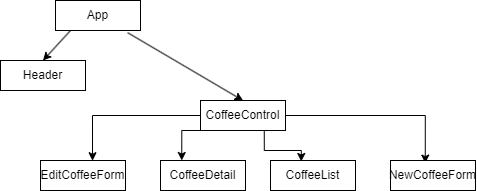

The diagram above was exported from draw.io. Its source (the exported page's mxGraphModel, read from the mxfile embedded in the PNG):
<mxGraphModel dx="1050" dy="581" grid="1" gridSize="10" guides="1" tooltips="1" connect="1" arrows="1" fold="1" page="1" pageScale="1" pageWidth="850" pageHeight="1100" math="0" shadow="0">
  <root>
    <mxCell id="0" />
    <mxCell id="1" parent="0" />
    <mxCell id="m5GgwmkZhKE8upLBtADf-1" value="App" style="rounded=0;whiteSpace=wrap;html=1;fontStyle=0" vertex="1" parent="1">
      <mxGeometry x="235" y="10" width="85" height="30" as="geometry" />
    </mxCell>
    <mxCell id="m5GgwmkZhKE8upLBtADf-14" style="edgeStyle=orthogonalEdgeStyle;rounded=0;orthogonalLoop=1;jettySize=auto;html=1;exitX=0;exitY=0.5;exitDx=0;exitDy=0;entryX=0.612;entryY=0.007;entryDx=0;entryDy=0;entryPerimeter=0;" edge="1" parent="1" source="m5GgwmkZhKE8upLBtADf-2" target="m5GgwmkZhKE8upLBtADf-4">
      <mxGeometry relative="1" as="geometry" />
    </mxCell>
    <mxCell id="m5GgwmkZhKE8upLBtADf-15" style="edgeStyle=orthogonalEdgeStyle;rounded=0;orthogonalLoop=1;jettySize=auto;html=1;exitX=0;exitY=1;exitDx=0;exitDy=0;entryX=0.25;entryY=0;entryDx=0;entryDy=0;" edge="1" parent="1" source="m5GgwmkZhKE8upLBtADf-2" target="m5GgwmkZhKE8upLBtADf-7">
      <mxGeometry relative="1" as="geometry" />
    </mxCell>
    <mxCell id="m5GgwmkZhKE8upLBtADf-16" style="edgeStyle=orthogonalEdgeStyle;rounded=0;orthogonalLoop=1;jettySize=auto;html=1;exitX=0.75;exitY=1;exitDx=0;exitDy=0;entryX=0.362;entryY=0.033;entryDx=0;entryDy=0;entryPerimeter=0;" edge="1" parent="1" source="m5GgwmkZhKE8upLBtADf-2" target="m5GgwmkZhKE8upLBtADf-5">
      <mxGeometry relative="1" as="geometry" />
    </mxCell>
    <mxCell id="m5GgwmkZhKE8upLBtADf-17" style="edgeStyle=orthogonalEdgeStyle;rounded=0;orthogonalLoop=1;jettySize=auto;html=1;exitX=1;exitY=0.5;exitDx=0;exitDy=0;entryX=0.409;entryY=0.087;entryDx=0;entryDy=0;entryPerimeter=0;" edge="1" parent="1" source="m5GgwmkZhKE8upLBtADf-2" target="m5GgwmkZhKE8upLBtADf-3">
      <mxGeometry relative="1" as="geometry" />
    </mxCell>
    <mxCell id="m5GgwmkZhKE8upLBtADf-2" value="CoffeeControl" style="rounded=0;whiteSpace=wrap;html=1;fontStyle=0" vertex="1" parent="1">
      <mxGeometry x="380" y="110" width="85" height="30" as="geometry" />
    </mxCell>
    <mxCell id="m5GgwmkZhKE8upLBtADf-3" value="NewCoffeeForm" style="rounded=0;whiteSpace=wrap;html=1;fontStyle=0" vertex="1" parent="1">
      <mxGeometry x="570" y="170" width="85" height="30" as="geometry" />
    </mxCell>
    <mxCell id="m5GgwmkZhKE8upLBtADf-4" value="EditCoffeeForm" style="rounded=0;whiteSpace=wrap;html=1;fontStyle=0" vertex="1" parent="1">
      <mxGeometry x="220" y="170" width="85" height="30" as="geometry" />
    </mxCell>
    <mxCell id="m5GgwmkZhKE8upLBtADf-5" value="CoffeeList" style="rounded=0;whiteSpace=wrap;html=1;fontStyle=0" vertex="1" parent="1">
      <mxGeometry x="450" y="170" width="85" height="30" as="geometry" />
    </mxCell>
    <mxCell id="m5GgwmkZhKE8upLBtADf-6" value="Header" style="rounded=0;whiteSpace=wrap;html=1;fontStyle=0" vertex="1" parent="1">
      <mxGeometry x="180" y="70" width="85" height="30" as="geometry" />
    </mxCell>
    <mxCell id="m5GgwmkZhKE8upLBtADf-7" value="CoffeeDetail" style="rounded=0;whiteSpace=wrap;html=1;fontStyle=0" vertex="1" parent="1">
      <mxGeometry x="340" y="170" width="85" height="30" as="geometry" />
    </mxCell>
    <mxCell id="m5GgwmkZhKE8upLBtADf-11" value="" style="endArrow=classic;html=1;rounded=0;entryX=0.5;entryY=0;entryDx=0;entryDy=0;" edge="1" parent="1" target="m5GgwmkZhKE8upLBtADf-6">
      <mxGeometry width="50" height="50" relative="1" as="geometry">
        <mxPoint x="250" y="40" as="sourcePoint" />
        <mxPoint x="200" y="90" as="targetPoint" />
      </mxGeometry>
    </mxCell>
    <mxCell id="m5GgwmkZhKE8upLBtADf-12" value="" style="endArrow=classic;html=1;rounded=0;entryX=0.5;entryY=0;entryDx=0;entryDy=0;exitX=0.849;exitY=1.073;exitDx=0;exitDy=0;exitPerimeter=0;" edge="1" parent="1" source="m5GgwmkZhKE8upLBtADf-1" target="m5GgwmkZhKE8upLBtADf-2">
      <mxGeometry width="50" height="50" relative="1" as="geometry">
        <mxPoint x="260" y="50" as="sourcePoint" />
        <mxPoint x="235" y="80" as="targetPoint" />
      </mxGeometry>
    </mxCell>
  </root>
</mxGraphModel>